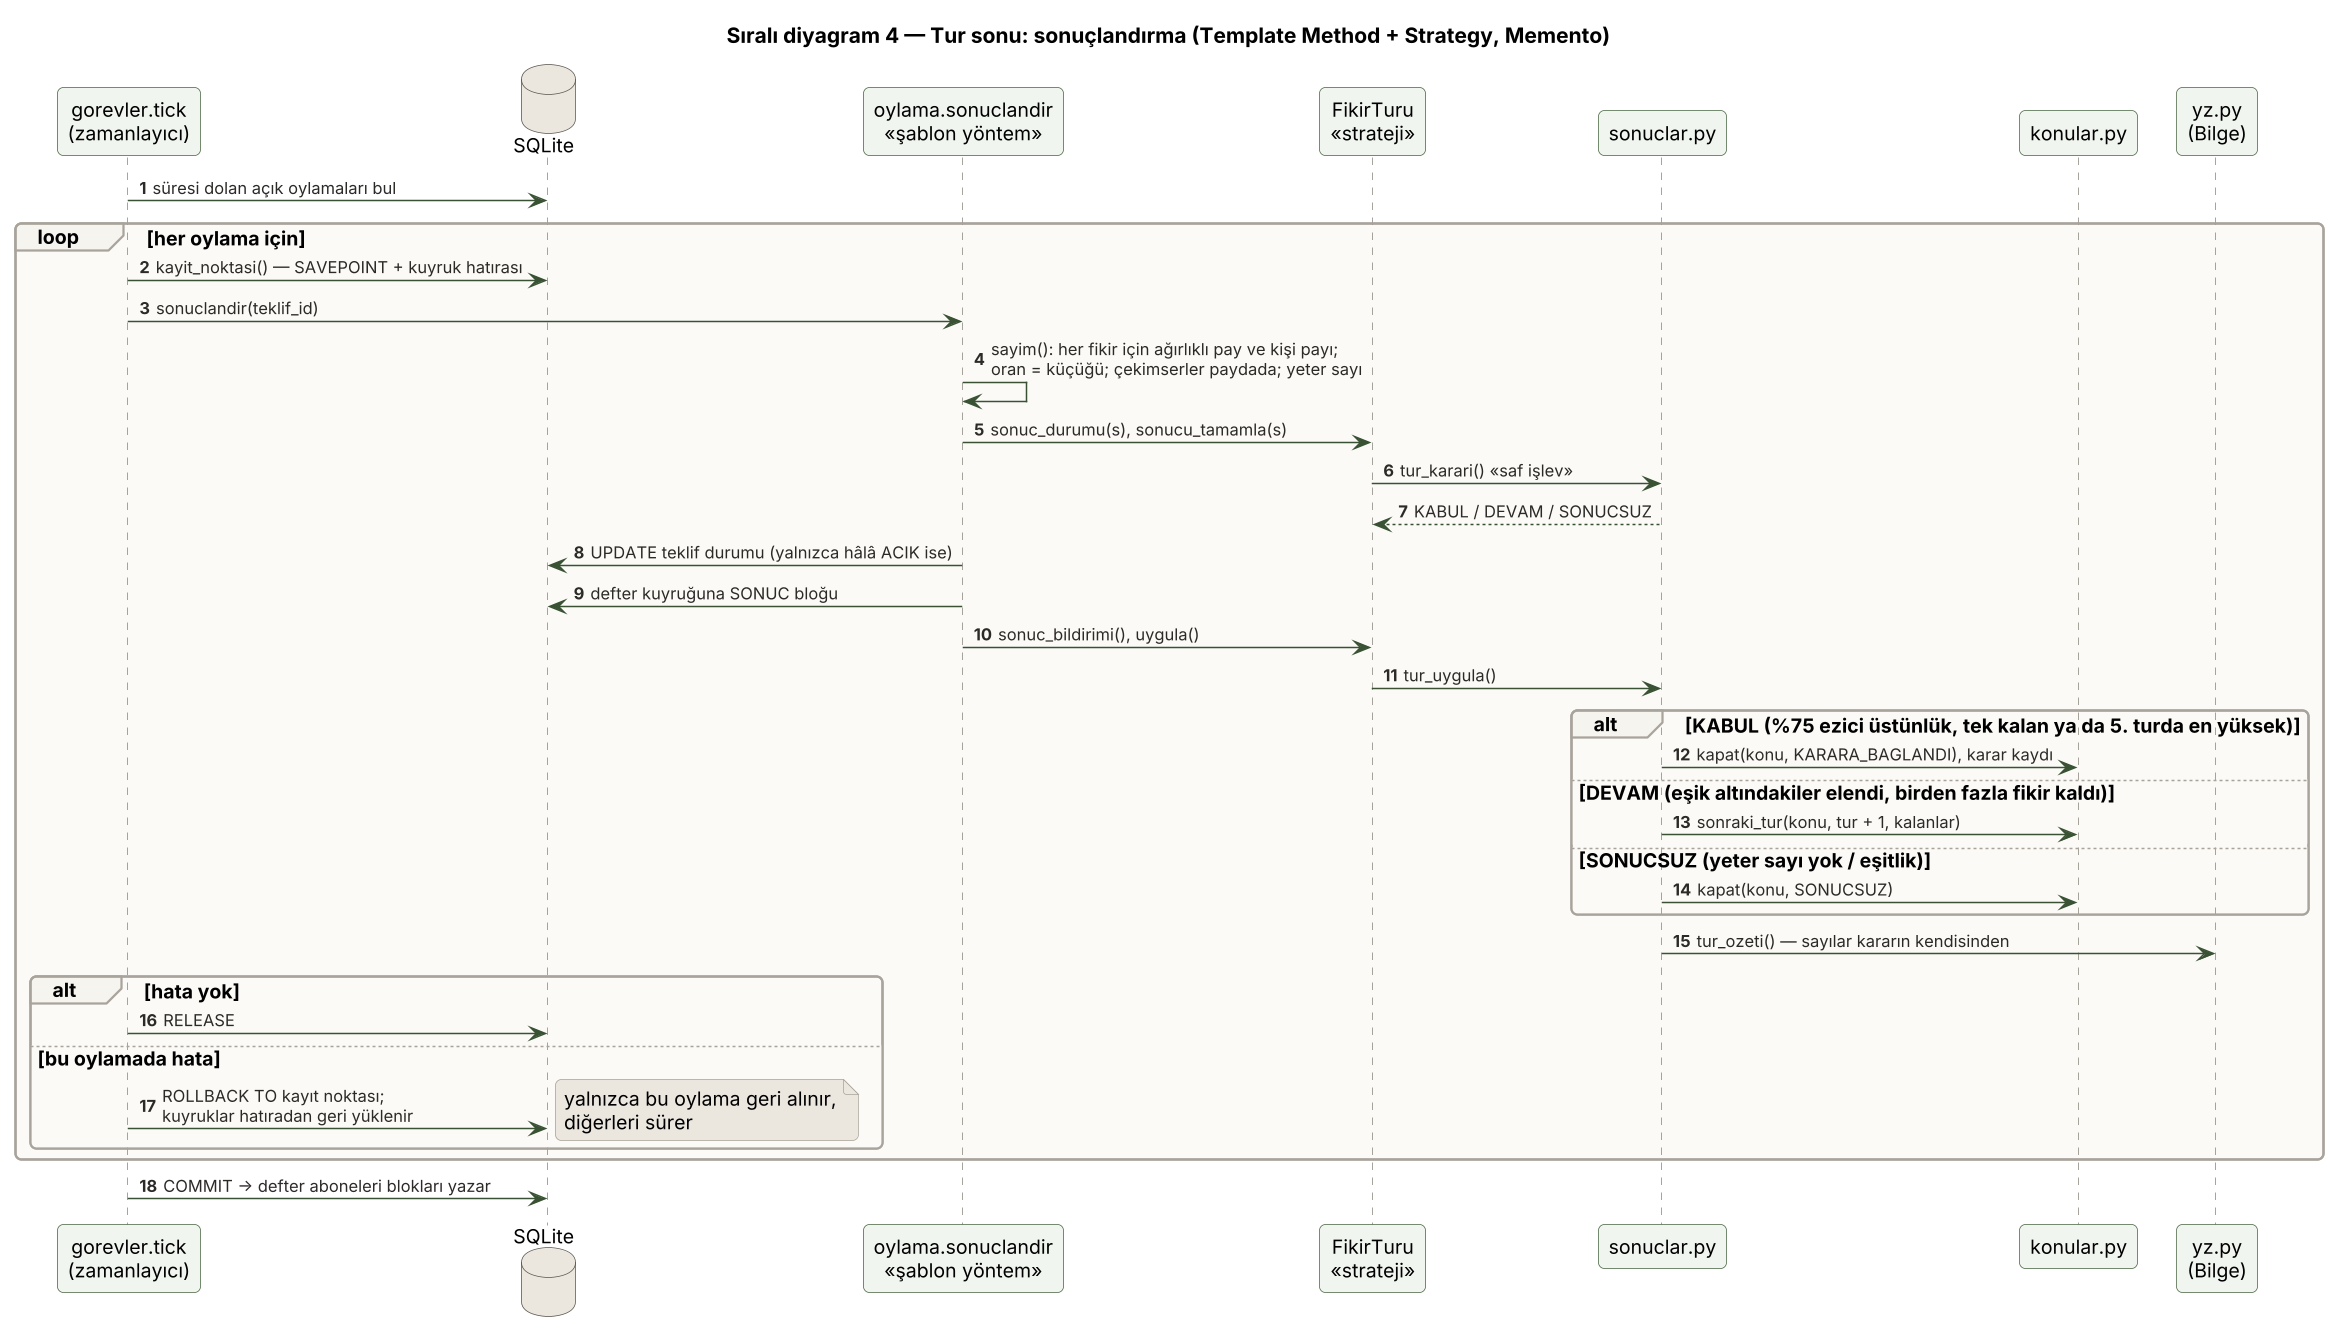

The diagram above was rendered by PlantUML. Its source (embedded in the PNG):
@startuml 03d_sirali_tur_sonu
skinparamlocked dpi 144
!include _stil.iuml
title Sıralı diyagram 4 — Tur sonu: sonuçlandırma (Template Method + Strategy, Memento)
autonumber
participant "gorevler.tick\n(zamanlayıcı)" as Z
database "SQLite" as V
participant "oylama.sonuclandir\n«şablon yöntem»" as O
participant "FikirTuru\n«strateji»" as T
participant "sonuclar.py" as S
participant "konular.py" as K
participant "yz.py\n(Bilge)" as YZ

Z -> V : süresi dolan açık oylamaları bul
loop her oylama için
  Z -> V : kayit_noktasi() — SAVEPOINT + kuyruk hatırası
  Z -> O : sonuclandir(teklif_id)
  O -> O : sayim(): her fikir için ağırlıklı pay ve kişi payı;\noran = küçüğü; çekimserler paydada; yeter sayı
  O -> T : sonuc_durumu(s), sonucu_tamamla(s)
  T -> S : tur_karari() «saf işlev»
  S --> T : KABUL / DEVAM / SONUCSUZ
  O -> V : UPDATE teklif durumu (yalnızca hâlâ ACIK ise)
  O -> V : defter kuyruğuna SONUC bloğu
  O -> T : sonuc_bildirimi(), uygula()
  T -> S : tur_uygula()
  alt KABUL (%75 ezici üstünlük, tek kalan ya da 5. turda en yüksek)
    S -> K : kapat(konu, KARARA_BAGLANDI), karar kaydı
  else DEVAM (eşik altındakiler elendi, birden fazla fikir kaldı)
    S -> K : sonraki_tur(konu, tur + 1, kalanlar)
  else SONUCSUZ (yeter sayı yok / eşitlik)
    S -> K : kapat(konu, SONUCSUZ)
  end
  S -> YZ : tur_ozeti() — sayılar kararın kendisinden
  alt hata yok
    Z -> V : RELEASE
  else bu oylamada hata
    Z -> V : ROLLBACK TO kayıt noktası;\nkuyruklar hatıradan geri yüklenir
    note right : yalnızca bu oylama geri alınır,\ndiğerleri sürer
  end
end
Z -> V : COMMIT → defter aboneleri blokları yazar
@enduml